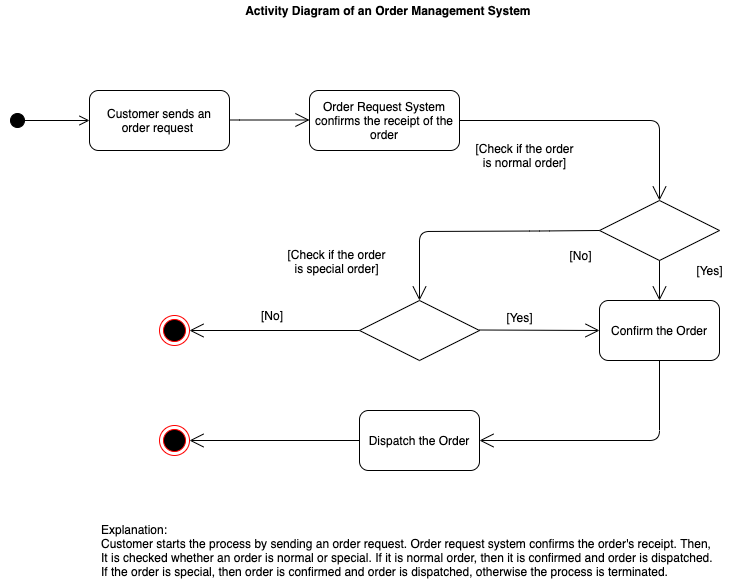

The diagram above was exported from draw.io. Its source (the exported page's mxGraphModel, read from the mxfile embedded in the PNG):
<mxGraphModel dx="1186" dy="646" grid="1" gridSize="10" guides="1" tooltips="1" connect="1" arrows="1" fold="1" page="1" pageScale="1" pageWidth="850" pageHeight="1100" math="0" shadow="0">
  <root>
    <mxCell id="0" />
    <mxCell id="1" parent="0" />
    <mxCell id="swsiwLneDBGwjbWK7MKY-1" value="" style="html=1;verticalAlign=bottom;startArrow=circle;startFill=1;endArrow=open;startSize=6;endSize=8;" parent="1" edge="1">
      <mxGeometry width="80" relative="1" as="geometry">
        <mxPoint x="60" y="420" as="sourcePoint" />
        <mxPoint x="140" y="420" as="targetPoint" />
      </mxGeometry>
    </mxCell>
    <mxCell id="swsiwLneDBGwjbWK7MKY-2" value="Customer sends an&lt;br&gt;order request&amp;nbsp;" style="rounded=1;whiteSpace=wrap;html=1;" parent="1" vertex="1">
      <mxGeometry x="140" y="390" width="140" height="60" as="geometry" />
    </mxCell>
    <mxCell id="swsiwLneDBGwjbWK7MKY-4" value="Order Request System confirms the receipt of the order&lt;br&gt;" style="rounded=1;whiteSpace=wrap;html=1;" parent="1" vertex="1">
      <mxGeometry x="360" y="390" width="150" height="60" as="geometry" />
    </mxCell>
    <mxCell id="swsiwLneDBGwjbWK7MKY-7" value="[Check if the order&lt;br&gt;is normal order]" style="text;html=1;align=center;verticalAlign=middle;resizable=0;points=[];autosize=1;" parent="1" vertex="1">
      <mxGeometry x="520" y="440" width="110" height="30" as="geometry" />
    </mxCell>
    <mxCell id="swsiwLneDBGwjbWK7MKY-9" value="" style="endArrow=open;endFill=1;endSize=12;html=1;" parent="1" edge="1">
      <mxGeometry width="160" relative="1" as="geometry">
        <mxPoint x="280" y="420" as="sourcePoint" />
        <mxPoint x="360" y="419.5" as="targetPoint" />
        <Array as="points">
          <mxPoint x="280" y="419.5" />
        </Array>
      </mxGeometry>
    </mxCell>
    <mxCell id="swsiwLneDBGwjbWK7MKY-10" value="" style="endArrow=open;endFill=1;endSize=12;html=1;exitX=1;exitY=0.5;exitDx=0;exitDy=0;" parent="1" source="swsiwLneDBGwjbWK7MKY-4" edge="1">
      <mxGeometry width="160" relative="1" as="geometry">
        <mxPoint x="570" y="419.5" as="sourcePoint" />
        <mxPoint x="710" y="500" as="targetPoint" />
        <Array as="points">
          <mxPoint x="710" y="420" />
        </Array>
      </mxGeometry>
    </mxCell>
    <mxCell id="swsiwLneDBGwjbWK7MKY-12" value="" style="shape=rhombus;perimeter=rhombusPerimeter;whiteSpace=wrap;html=1;align=center;" parent="1" vertex="1">
      <mxGeometry x="650" y="500" width="120" height="60" as="geometry" />
    </mxCell>
    <mxCell id="swsiwLneDBGwjbWK7MKY-14" value="" style="endArrow=open;endFill=1;endSize=12;html=1;exitX=0;exitY=0.5;exitDx=0;exitDy=0;" parent="1" source="swsiwLneDBGwjbWK7MKY-12" edge="1">
      <mxGeometry width="160" relative="1" as="geometry">
        <mxPoint x="450" y="530" as="sourcePoint" />
        <mxPoint x="470" y="600" as="targetPoint" />
        <Array as="points">
          <mxPoint x="590" y="530.5" />
          <mxPoint x="470" y="531" />
        </Array>
      </mxGeometry>
    </mxCell>
    <mxCell id="swsiwLneDBGwjbWK7MKY-15" value="" style="shape=rhombus;perimeter=rhombusPerimeter;whiteSpace=wrap;html=1;align=center;" parent="1" vertex="1">
      <mxGeometry x="410" y="600" width="120" height="60" as="geometry" />
    </mxCell>
    <mxCell id="swsiwLneDBGwjbWK7MKY-17" value="" style="endArrow=open;endFill=1;endSize=12;html=1;" parent="1" edge="1">
      <mxGeometry width="160" relative="1" as="geometry">
        <mxPoint x="530" y="629.5" as="sourcePoint" />
        <mxPoint x="650" y="630" as="targetPoint" />
      </mxGeometry>
    </mxCell>
    <mxCell id="swsiwLneDBGwjbWK7MKY-21" value="Confirm the Order" style="rounded=1;whiteSpace=wrap;html=1;" parent="1" vertex="1">
      <mxGeometry x="650" y="600" width="120" height="60" as="geometry" />
    </mxCell>
    <mxCell id="swsiwLneDBGwjbWK7MKY-24" value="" style="endArrow=open;endFill=1;endSize=12;html=1;entryX=0.5;entryY=0;entryDx=0;entryDy=0;" parent="1" target="swsiwLneDBGwjbWK7MKY-21" edge="1">
      <mxGeometry width="160" relative="1" as="geometry">
        <mxPoint x="710" y="560" as="sourcePoint" />
        <mxPoint x="750" y="580" as="targetPoint" />
        <Array as="points">
          <mxPoint x="710" y="560" />
        </Array>
      </mxGeometry>
    </mxCell>
    <mxCell id="swsiwLneDBGwjbWK7MKY-26" value="" style="endArrow=open;endFill=1;endSize=12;html=1;exitX=0.5;exitY=1;exitDx=0;exitDy=0;entryX=1;entryY=0.5;entryDx=0;entryDy=0;" parent="1" source="swsiwLneDBGwjbWK7MKY-21" target="swsiwLneDBGwjbWK7MKY-27" edge="1">
      <mxGeometry width="160" relative="1" as="geometry">
        <mxPoint x="530" y="700" as="sourcePoint" />
        <mxPoint x="470" y="740" as="targetPoint" />
        <Array as="points">
          <mxPoint x="710" y="740" />
        </Array>
      </mxGeometry>
    </mxCell>
    <mxCell id="swsiwLneDBGwjbWK7MKY-27" value="Dispatch the Order" style="rounded=1;whiteSpace=wrap;html=1;" parent="1" vertex="1">
      <mxGeometry x="410" y="710" width="120" height="60" as="geometry" />
    </mxCell>
    <mxCell id="swsiwLneDBGwjbWK7MKY-30" value="" style="endArrow=open;endFill=1;endSize=12;html=1;exitX=0;exitY=0.5;exitDx=0;exitDy=0;entryX=1;entryY=0.5;entryDx=0;entryDy=0;" parent="1" source="swsiwLneDBGwjbWK7MKY-15" target="swsiwLneDBGwjbWK7MKY-34" edge="1">
      <mxGeometry width="160" relative="1" as="geometry">
        <mxPoint x="270" y="650" as="sourcePoint" />
        <mxPoint x="230" y="670" as="targetPoint" />
      </mxGeometry>
    </mxCell>
    <mxCell id="swsiwLneDBGwjbWK7MKY-31" value="" style="endArrow=open;endFill=1;endSize=12;html=1;exitX=0;exitY=0.5;exitDx=0;exitDy=0;" parent="1" source="swsiwLneDBGwjbWK7MKY-27" edge="1">
      <mxGeometry width="160" relative="1" as="geometry">
        <mxPoint x="350" y="800" as="sourcePoint" />
        <mxPoint x="240" y="740" as="targetPoint" />
      </mxGeometry>
    </mxCell>
    <mxCell id="swsiwLneDBGwjbWK7MKY-32" value="" style="ellipse;html=1;shape=endState;fillColor=#000000;strokeColor=#ff0000;" parent="1" vertex="1">
      <mxGeometry x="210" y="725" width="30" height="30" as="geometry" />
    </mxCell>
    <mxCell id="swsiwLneDBGwjbWK7MKY-34" value="" style="ellipse;html=1;shape=endState;fillColor=#000000;strokeColor=#ff0000;" parent="1" vertex="1">
      <mxGeometry x="210" y="615" width="30" height="30" as="geometry" />
    </mxCell>
    <mxCell id="swsiwLneDBGwjbWK7MKY-36" value="[Check if the order&lt;br&gt;is special order]" style="text;html=1;align=center;verticalAlign=middle;resizable=0;points=[];autosize=1;" parent="1" vertex="1">
      <mxGeometry x="332" y="546" width="110" height="30" as="geometry" />
    </mxCell>
    <mxCell id="swsiwLneDBGwjbWK7MKY-37" value="[No]" style="text;html=1;align=center;verticalAlign=middle;resizable=0;points=[];autosize=1;" parent="1" vertex="1">
      <mxGeometry x="611" y="545" width="40" height="20" as="geometry" />
    </mxCell>
    <mxCell id="swsiwLneDBGwjbWK7MKY-38" value="[Yes]" style="text;html=1;align=center;verticalAlign=middle;resizable=0;points=[];autosize=1;" parent="1" vertex="1">
      <mxGeometry x="740" y="560" width="40" height="20" as="geometry" />
    </mxCell>
    <mxCell id="swsiwLneDBGwjbWK7MKY-39" value="[Yes]" style="text;html=1;align=center;verticalAlign=middle;resizable=0;points=[];autosize=1;" parent="1" vertex="1">
      <mxGeometry x="550" y="607" width="40" height="20" as="geometry" />
    </mxCell>
    <mxCell id="swsiwLneDBGwjbWK7MKY-40" value="&lt;meta charset=&quot;utf-8&quot;&gt;&lt;span style=&quot;font-family: Helvetica; font-size: 12px; font-style: normal; font-variant-ligatures: normal; font-variant-caps: normal; font-weight: 400; letter-spacing: normal; orphans: 2; text-align: center; text-indent: 0px; text-transform: none; widows: 2; word-spacing: 0px; -webkit-text-stroke-width: 0px; text-decoration-style: initial; text-decoration-color: initial; float: none; display: inline !important;&quot;&gt;[No]&lt;/span&gt;" style="text;whiteSpace=wrap;html=1;" parent="1" vertex="1">
      <mxGeometry x="310" y="602" width="50" height="30" as="geometry" />
    </mxCell>
    <mxCell id="swsiwLneDBGwjbWK7MKY-41" value="&lt;b&gt;Activity Diagram of an Order Management System&amp;nbsp;&lt;/b&gt;" style="text;html=1;align=center;verticalAlign=middle;resizable=0;points=[];autosize=1;" parent="1" vertex="1">
      <mxGeometry x="290" y="300" width="300" height="20" as="geometry" />
    </mxCell>
    <mxCell id="swsiwLneDBGwjbWK7MKY-43" value="Explanation:&lt;br&gt;Customer starts the process by sending an order request. Order request system confirms the order's receipt. Then,&lt;br&gt;It is checked whether an order is normal or special. If it is normal order, then it is confirmed and order is dispatched.&amp;nbsp;&lt;br&gt;If the order is special, then order is confirmed and order is dispatched, otherwise the process is terminated.&amp;nbsp;" style="text;html=1;align=left;verticalAlign=middle;resizable=0;points=[];autosize=1;" parent="1" vertex="1">
      <mxGeometry x="150" y="820" width="630" height="60" as="geometry" />
    </mxCell>
  </root>
</mxGraphModel>